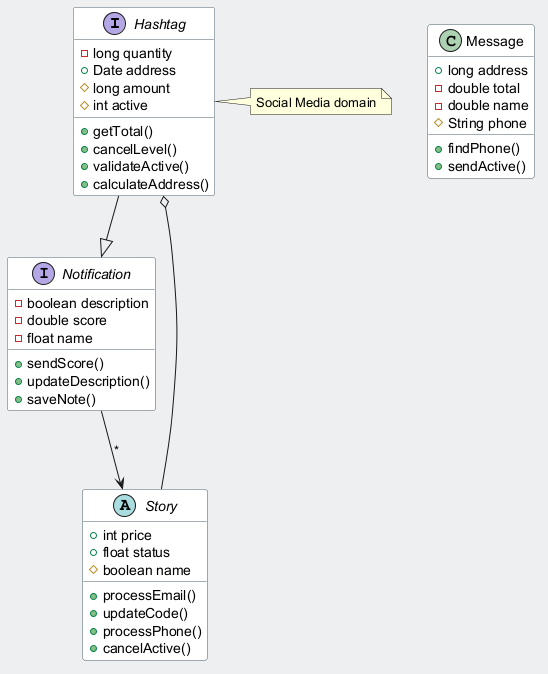

The diagram above was rendered by PlantUML. Its source (embedded in the PNG):
@startuml
skinparam backgroundColor #ECEFF1
skinparam classBackgroundColor #FFFFFF
skinparam classBorderColor #455A64
interface Hashtag {
  -long quantity
  +Date address
  #long amount
  #int active
  +getTotal()
  +cancelLevel()
  +validateActive()
  +calculateAddress()
}
interface Notification {
  -boolean description
  -double score
  -float name
  +sendScore()
  +updateDescription()
  +saveNote()
}
abstract class Story {
  +int price
  +float status
  #boolean name
  +processEmail()
  +updateCode()
  +processPhone()
  +cancelActive()
}
class Message {
  +long address
  -double total
  -double name
  #String phone
  +findPhone()
  +sendActive()
}
Notification --> Story : "*"
Story --o Hashtag
Hashtag --|> Notification
note right of Hashtag : Social Media domain
@enduml